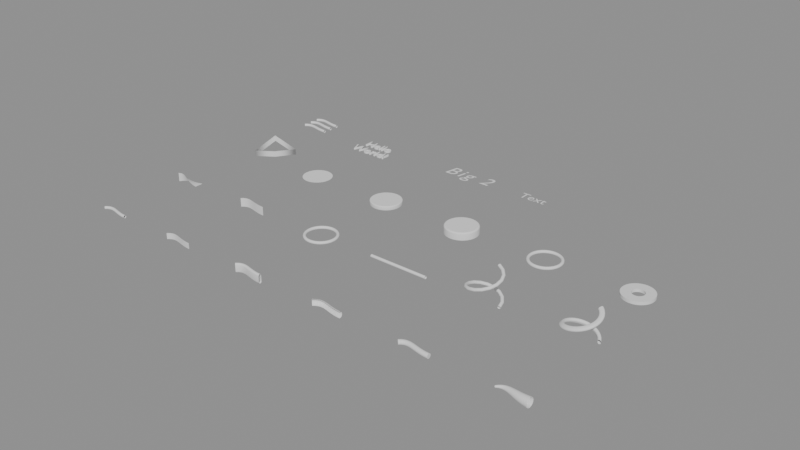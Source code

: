 # Source: curves.blend  (saved by Blender 5.1.30; exported with 4.5.12 LTS)
import bpy
from mathutils import Matrix  # noqa: F401  (used for matrix-valued properties, if any)

bpy.ops.wm.read_factory_settings(use_empty=True)
scene = bpy.context.scene
scene.name = 'Scene'

# ---- curves / text
cu_b_ziercurve = bpy.data.curves.new('BézierCurve', 'CURVE')
cu_b_ziercurve.dimensions = '3D'
_sp = cu_b_ziercurve.splines.new('BEZIER'); _sp.bezier_points.add(1)
_sp.bezier_points.foreach_set('co', [-1.0, 0.0, 0.0, 1.0, 0.0, 0.0])
_sp.bezier_points.foreach_set('handle_left', [-1.5, -0.5, 0.0, 0.0, 0.0, 0.0])
_sp.bezier_points.foreach_set('handle_right', [-0.5, 0.5, 0.0, 2.0, 0.0, 0.0])
for _p, _l, _r in zip(_sp.bezier_points, ['ALIGNED', 'ALIGNED'], ['ALIGNED', 'ALIGNED']): _p.handle_left_type = _l; _p.handle_right_type = _r
_sp.order_u = 0
_sp.order_v = 0
cu_b_ziercurve.use_path = True
cu_b_ziercurve.bevel_depth = 0.1
cu_b_ziercurve.fill_mode = 'FULL'
cu_b_ziercurve_001 = bpy.data.curves.new('BézierCurve.001', 'CURVE')
cu_b_ziercurve_001.dimensions = '3D'
_sp = cu_b_ziercurve_001.splines.new('BEZIER'); _sp.bezier_points.add(1)
_sp.bezier_points.foreach_set('co', [-1.0, 0.0, 0.0, 1.0, 0.0, 0.0])
_sp.bezier_points.foreach_set('handle_left', [-1.5, -0.5, 0.0, 0.0, 0.0, 0.0])
_sp.bezier_points.foreach_set('handle_right', [-0.5, 0.5, 0.0, 2.0, 0.0, 0.0])
for _p, _l, _r in zip(_sp.bezier_points, ['ALIGNED', 'ALIGNED'], ['ALIGNED', 'ALIGNED']): _p.handle_left_type = _l; _p.handle_right_type = _r
_sp.order_u = 0
_sp.order_v = 0
cu_b_ziercurve_001.use_path = True
cu_b_ziercurve_001.extrude = 0.2
cu_b_ziercurve_001.fill_mode = 'FULL'
cu_b_ziercurve_002 = bpy.data.curves.new('BézierCurve.002', 'CURVE')
cu_b_ziercurve_002.dimensions = '3D'
_sp = cu_b_ziercurve_002.splines.new('BEZIER'); _sp.bezier_points.add(1)
_sp.bezier_points.foreach_set('co', [-1.0, 0.0, 0.0, 1.0, 0.0, 0.0])
_sp.bezier_points.foreach_set('handle_left', [-1.5, -0.5, 0.0, 0.0, 0.0, 0.0])
_sp.bezier_points.foreach_set('handle_right', [-0.5, 0.5, 0.0, 2.0, 0.0, 0.0])
for _p, _l, _r in zip(_sp.bezier_points, ['ALIGNED', 'ALIGNED'], ['ALIGNED', 'ALIGNED']): _p.handle_left_type = _l; _p.handle_right_type = _r
_sp.order_u = 0
_sp.order_v = 0
cu_b_ziercurve_002.use_path = True
cu_b_ziercurve_002.bevel_resolution = 2
cu_b_ziercurve_002.extrude = 0.2
cu_b_ziercurve_002.bevel_depth = 0.1
cu_b_ziercurve_002.fill_mode = 'FULL'
cu_b_ziercurve_003 = bpy.data.curves.new('BézierCurve.003', 'CURVE')
cu_b_ziercurve_003.dimensions = '3D'
_sp = cu_b_ziercurve_003.splines.new('BEZIER'); _sp.bezier_points.add(1)
_sp.bezier_points.foreach_set('co', [-1.0, 0.0, 0.0, 1.0, 0.0, 0.0])
_sp.bezier_points.foreach_set('handle_left', [-1.5, -0.5, 0.0, 0.0, 0.0, 0.0])
_sp.bezier_points.foreach_set('handle_right', [-0.5, 0.5, 0.0, 2.0, 0.0, 0.0])
for _p, _l, _r in zip(_sp.bezier_points, ['ALIGNED', 'ALIGNED'], ['ALIGNED', 'ALIGNED']): _p.handle_left_type = _l; _p.handle_right_type = _r
_sp.order_u = 0
_sp.order_v = 0
cu_b_ziercurve_003.use_path = True
cu_b_ziercurve_003.bevel_depth = 0.2
cu_b_ziercurve_003.fill_mode = 'HALF'
cu_b_ziercurve_004 = bpy.data.curves.new('BézierCurve.004', 'CURVE')
cu_b_ziercurve_004.dimensions = '3D'
_sp = cu_b_ziercurve_004.splines.new('BEZIER'); _sp.bezier_points.add(1)
_sp.bezier_points.foreach_set('co', [-1.0, 0.0, 0.0, 1.0, 0.0, 0.0])
_sp.bezier_points.foreach_set('handle_left', [-1.5, -0.5, 0.0, 0.0, 0.0, 0.0])
_sp.bezier_points.foreach_set('handle_right', [-0.5, 0.5, 0.0, 2.0, 0.0, 0.0])
for _p, _l, _r in zip(_sp.bezier_points, ['ALIGNED', 'ALIGNED'], ['ALIGNED', 'ALIGNED']): _p.handle_left_type = _l; _p.handle_right_type = _r
_sp.order_u = 0
_sp.order_v = 0
cu_b_ziercurve_004.use_path = True
cu_b_ziercurve_004.bevel_depth = 0.15
cu_b_ziercurve_004.fill_mode = 'FULL'
cu_b_ziercurve_004.use_fill_caps = True
cu_b_ziercurve_005 = bpy.data.curves.new('BézierCurve.005', 'CURVE')
cu_b_ziercurve_005.dimensions = '3D'
_sp = cu_b_ziercurve_005.splines.new('BEZIER'); _sp.bezier_points.add(1)
_sp.bezier_points.foreach_set('co', [-1.0, 0.0, 0.0, 1.0, 0.0, 0.0])
_sp.bezier_points.foreach_set('handle_left', [-1.5, -0.5, 0.0, 0.0, 0.0, 0.0])
_sp.bezier_points.foreach_set('handle_right', [-0.5, 0.5, 0.0, 2.0, 0.0, 0.0])
for _p, _l, _r in zip(_sp.bezier_points, ['ALIGNED', 'ALIGNED'], ['ALIGNED', 'ALIGNED']): _p.handle_left_type = _l; _p.handle_right_type = _r
_sp.bezier_points.foreach_set('radius', [0.3, 1.5])
_sp.order_u = 0
_sp.order_v = 0
cu_b_ziercurve_005.use_path = True
cu_b_ziercurve_005.bevel_depth = 0.2
cu_b_ziercurve_005.fill_mode = 'FULL'
cu_b_ziercurve_006 = bpy.data.curves.new('BézierCurve.006', 'CURVE')
cu_b_ziercurve_006.dimensions = '3D'
_sp = cu_b_ziercurve_006.splines.new('BEZIER'); _sp.bezier_points.add(1)
_sp.bezier_points.foreach_set('co', [-1.0, 0.0, 0.0, 1.0, 0.0, 0.0])
_sp.bezier_points.foreach_set('handle_left', [-1.5, -0.5, 0.0, 0.0, 0.0, 0.0])
_sp.bezier_points.foreach_set('handle_right', [-0.5, 0.5, 0.0, 2.0, 0.0, 0.0])
for _p, _l, _r in zip(_sp.bezier_points, ['ALIGNED', 'ALIGNED'], ['ALIGNED', 'ALIGNED']): _p.handle_left_type = _l; _p.handle_right_type = _r
_sp.bezier_points.foreach_set('tilt', [0.0, 1.571])
_sp.order_u = 0
_sp.order_v = 0
cu_b_ziercurve_006.use_path = True
cu_b_ziercurve_006.extrude = 0.3
cu_b_ziercurve_006.fill_mode = 'FULL'
cu_b_ziercurve_007 = bpy.data.curves.new('BézierCurve.007', 'CURVE')
cu_b_ziercurve_007.dimensions = '3D'
_sp = cu_b_ziercurve_007.splines.new('BEZIER'); _sp.bezier_points.add(1)
_sp.bezier_points.foreach_set('co', [-1.0, 0.0, 0.0, 1.0, 0.0, 0.0])
_sp.bezier_points.foreach_set('handle_left', [-1.5, -0.5, 0.0, 0.0, 0.0, 0.0])
_sp.bezier_points.foreach_set('handle_right', [-0.5, 0.5, 0.0, 2.0, 0.0, 0.0])
for _p, _l, _r in zip(_sp.bezier_points, ['ALIGNED', 'ALIGNED'], ['ALIGNED', 'ALIGNED']): _p.handle_left_type = _l; _p.handle_right_type = _r
_sp.order_u = 0
_sp.order_v = 0
cu_b_ziercurve_007.use_path = True
cu_b_ziercurve_007.extrude = 0.3
cu_b_ziercurve_007.fill_mode = 'FULL'
cu_b_ziercurve_007.twist_mode = 'Z_UP'
cu_nurbscircle = bpy.data.curves.new('NurbsCircle', 'CURVE')
cu_nurbscircle.dimensions = '3D'
_sp = cu_nurbscircle.splines.new('NURBS'); _sp.points.add(7)
_sp.points.foreach_set('co', [0.0, -1.0, 0.0, 1.0, -1.0, -1.0, 0.0, 0.7071, -1.0, 0.0, 0.0, 1.0, -1.0, 1.0, 0.0, 0.7071, 0.0, 1.0, 0.0, 1.0, 1.0, 1.0, 0.0, 0.7071, 1.0, 0.0, 0.0, 1.0, 1.0, -1.0, 0.0, 0.7071])
_sp.order_u = 3
_sp.order_v = 0
_sp.use_cyclic_u = True
_sp.use_endpoint_u = True
_sp.use_bezier_u = True
cu_nurbscircle.use_path = True
cu_nurbscircle.bevel_depth = 0.1
cu_nurbscircle.fill_mode = 'FULL'
cu_nurbspath = bpy.data.curves.new('NurbsPath', 'CURVE')
cu_nurbspath.dimensions = '3D'
_sp = cu_nurbspath.splines.new('NURBS'); _sp.points.add(4)
_sp.points.foreach_set('co', [-2.0, 0.0, 0.0, 1.0, -1.0, 0.0, 0.0, 1.0, 0.0, 0.0, 0.0, 1.0, 1.0, 0.0, 0.0, 1.0, 2.0, 0.0, 0.0, 1.0])
_sp.order_u = 5
_sp.order_v = 0
_sp.use_endpoint_u = True
cu_nurbspath.use_path = True
cu_nurbspath.bevel_resolution = 2
cu_nurbspath.bevel_depth = 0.1
cu_nurbspath.fill_mode = 'FULL'
cu_polyhelix = bpy.data.curves.new('PolyHelix', 'CURVE')
cu_polyhelix.dimensions = '3D'
_sp = cu_polyhelix.splines.new('POLY'); _sp.points.add(19)
_sp.points.foreach_set('co', [1.0, 0.0, 0.0, 1.0, 0.9211, 0.3894, 0.1, 1.0, 0.6967, 0.7174, 0.2, 1.0, 0.3624, 0.932, 0.3, 1.0, -0.0292, 0.9996, 0.4, 1.0, -0.4161, 0.9093, 0.5, 1.0, -0.7374, 0.6755, 0.6, 1.0, -0.9422, 0.335, 0.7, 1.0, -0.9983, -0.05837, 0.8, 1.0, -0.8968, -0.4425, 0.9, 1.0, -0.6536, -0.7568, 1.0, 1.0, -0.3073, -0.9516, 1.1, 1.0, 0.0875, -0.9962, 1.2, 1.0, 0.4685, -0.8835, 1.3, 1.0, 0.7756, -0.6313, 1.4, 1.0, 0.9602, -0.2794, 1.5, 1.0, 0.9932, 0.1165, 1.6, 1.0, 0.8694, 0.4941, 1.7, 1.0, 0.6084, 0.7937, 1.8, 1.0, 0.2513, 0.9679, 1.9, 1.0])
cu_polyhelix.bevel_depth = 0.1
cu_polyhelix.fill_mode = 'FULL'
cu_nurbshelix = bpy.data.curves.new('NurbsHelix', 'CURVE')
cu_nurbshelix.dimensions = '3D'
_sp = cu_nurbshelix.splines.new('NURBS'); _sp.points.add(19)
_sp.points.foreach_set('co', [1.0, 0.0, 0.0, 1.0, 0.9211, 0.3894, 0.1, 1.0, 0.6967, 0.7174, 0.2, 1.0, 0.3624, 0.932, 0.3, 1.0, -0.0292, 0.9996, 0.4, 1.0, -0.4161, 0.9093, 0.5, 1.0, -0.7374, 0.6755, 0.6, 1.0, -0.9422, 0.335, 0.7, 1.0, -0.9983, -0.05837, 0.8, 1.0, -0.8968, -0.4425, 0.9, 1.0, -0.6536, -0.7568, 1.0, 1.0, -0.3073, -0.9516, 1.1, 1.0, 0.0875, -0.9962, 1.2, 1.0, 0.4685, -0.8835, 1.3, 1.0, 0.7756, -0.6313, 1.4, 1.0, 0.9602, -0.2794, 1.5, 1.0, 0.9932, 0.1165, 1.6, 1.0, 0.8694, 0.4941, 1.7, 1.0, 0.6084, 0.7937, 1.8, 1.0, 0.2513, 0.9679, 1.9, 1.0])
cu_nurbshelix.extrude = 0.05
cu_nurbshelix.bevel_depth = 0.1
cu_nurbshelix.fill_mode = 'FULL'
cu_polyloop = bpy.data.curves.new('PolyLoop', 'CURVE')
cu_polyloop.dimensions = '3D'
_sp = cu_polyloop.splines.new('POLY'); _sp.points.add(3)
_sp.points.foreach_set('co', [0.0, 0.0, 0.0, 1.0, 2.0, 0.0, 0.5, 1.0, 2.0, 2.0, 0.0, 1.0, 0.0, 2.0, 0.5, 1.0])
_sp.use_cyclic_u = True
cu_polyloop.extrude = 0.2
cu_polyloop.fill_mode = 'FULL'
cu_b_ziercircle = bpy.data.curves.new('BézierCircle', 'CURVE')
cu_b_ziercircle.dimensions = '2D'
_sp = cu_b_ziercircle.splines.new('BEZIER'); _sp.bezier_points.add(3)
_sp.bezier_points.foreach_set('co', [-1.0, 0.0, 0.0, 0.0, 1.0, 0.0, 1.0, 0.0, 0.0, 0.0, -1.0, 0.0])
_sp.bezier_points.foreach_set('handle_left', [-1.0, -0.5521, 0.0, -0.5521, 1.0, 0.0, 1.0, 0.5521, 0.0, 0.5521, -1.0, 0.0])
_sp.bezier_points.foreach_set('handle_right', [-1.0, 0.5521, 0.0, 0.5521, 1.0, 0.0, 1.0, -0.5521, 0.0, -0.5521, -1.0, 0.0])
for _p, _l, _r in zip(_sp.bezier_points, ['AUTO', 'AUTO', 'AUTO', 'AUTO'], ['AUTO', 'AUTO', 'AUTO', 'AUTO']): _p.handle_left_type = _l; _p.handle_right_type = _r
_sp.order_u = 0
_sp.order_v = 0
_sp.use_cyclic_u = True
cu_b_ziercircle.use_path = True
cu_b_ziercircle.fill_mode = 'BOTH'
cu_b_ziercircle_001 = bpy.data.curves.new('BézierCircle.001', 'CURVE')
cu_b_ziercircle_001.dimensions = '2D'
_sp = cu_b_ziercircle_001.splines.new('BEZIER'); _sp.bezier_points.add(3)
_sp.bezier_points.foreach_set('co', [-1.0, 0.0, 0.0, 0.0, 1.0, 0.0, 1.0, 0.0, 0.0, 0.0, -1.0, 0.0])
_sp.bezier_points.foreach_set('handle_left', [-1.0, -0.5521, 0.0, -0.5521, 1.0, 0.0, 1.0, 0.5521, 0.0, 0.5521, -1.0, 0.0])
_sp.bezier_points.foreach_set('handle_right', [-1.0, 0.5521, 0.0, 0.5521, 1.0, 0.0, 1.0, -0.5521, 0.0, -0.5521, -1.0, 0.0])
for _p, _l, _r in zip(_sp.bezier_points, ['AUTO', 'AUTO', 'AUTO', 'AUTO'], ['AUTO', 'AUTO', 'AUTO', 'AUTO']): _p.handle_left_type = _l; _p.handle_right_type = _r
_sp.order_u = 0
_sp.order_v = 0
_sp.use_cyclic_u = True
cu_b_ziercircle_001.use_path = True
cu_b_ziercircle_001.bevel_resolution = 2
cu_b_ziercircle_001.extrude = 0.1
cu_b_ziercircle_001.bevel_depth = 0.05
cu_b_ziercircle_001.fill_mode = 'BOTH'
cu_b_ziercircle_002 = bpy.data.curves.new('BézierCircle.002', 'CURVE')
cu_b_ziercircle_002.dimensions = '2D'
_sp = cu_b_ziercircle_002.splines.new('BEZIER'); _sp.bezier_points.add(3)
_sp.bezier_points.foreach_set('co', [-1.0, 0.0, 0.0, 0.0, 1.0, 0.0, 1.0, 0.0, 0.0, 0.0, -1.0, 0.0])
_sp.bezier_points.foreach_set('handle_left', [-1.0, -0.5521, 0.0, -0.5521, 1.0, 0.0, 1.0, 0.5521, 0.0, 0.5521, -1.0, 0.0])
_sp.bezier_points.foreach_set('handle_right', [-1.0, 0.5521, 0.0, 0.5521, 1.0, 0.0, 1.0, -0.5521, 0.0, -0.5521, -1.0, 0.0])
for _p, _l, _r in zip(_sp.bezier_points, ['AUTO', 'AUTO', 'AUTO', 'AUTO'], ['AUTO', 'AUTO', 'AUTO', 'AUTO']): _p.handle_left_type = _l; _p.handle_right_type = _r
_sp.order_u = 0
_sp.order_v = 0
_sp.use_cyclic_u = True
cu_b_ziercircle_002.use_path = True
cu_b_ziercircle_002.extrude = 0.2
cu_b_ziercircle_002.bevel_depth = 0.1
cu_b_ziercircle_002.fill_mode = 'FRONT'
cu_b_ziercircle_003 = bpy.data.curves.new('BézierCircle.003', 'CURVE')
cu_b_ziercircle_003.dimensions = '2D'
_sp = cu_b_ziercircle_003.splines.new('BEZIER'); _sp.bezier_points.add(3)
_sp.bezier_points.foreach_set('co', [-1.0, 0.0, 0.0, 0.0, 1.0, 0.0, 1.0, 0.0, 0.0, 0.0, -1.0, 0.0])
_sp.bezier_points.foreach_set('handle_left', [-1.0, -0.5521, 0.0, -0.5521, 1.0, 0.0, 1.0, 0.5521, 0.0, 0.5521, -1.0, 0.0])
_sp.bezier_points.foreach_set('handle_right', [-1.0, 0.5521, 0.0, 0.5521, 1.0, 0.0, 1.0, -0.5521, 0.0, -0.5521, -1.0, 0.0])
for _p, _l, _r in zip(_sp.bezier_points, ['AUTO', 'AUTO', 'AUTO', 'AUTO'], ['AUTO', 'AUTO', 'AUTO', 'AUTO']): _p.handle_left_type = _l; _p.handle_right_type = _r
_sp.order_u = 0
_sp.order_v = 0
_sp.use_cyclic_u = True
cu_b_ziercircle_003.use_path = True
cu_b_ziercircle_003.bevel_depth = 0.1
cu_b_ziercircle_004 = bpy.data.curves.new('BézierCircle.004', 'CURVE')
cu_b_ziercircle_004.dimensions = '2D'
_sp = cu_b_ziercircle_004.splines.new('BEZIER'); _sp.bezier_points.add(3)
_sp.bezier_points.foreach_set('co', [-1.0, 0.0, 0.0, 0.0, 1.0, 0.0, 1.0, 0.0, 0.0, 0.0, -1.0, 0.0])
_sp.bezier_points.foreach_set('handle_left', [-1.0, -0.5521, 0.0, -0.5521, 1.0, 0.0, 1.0, 0.5521, 0.0, 0.5521, -1.0, 0.0])
_sp.bezier_points.foreach_set('handle_right', [-1.0, 0.5521, 0.0, 0.5521, 1.0, 0.0, 1.0, -0.5521, 0.0, -0.5521, -1.0, 0.0])
for _p, _l, _r in zip(_sp.bezier_points, ['AUTO', 'AUTO', 'AUTO', 'AUTO'], ['AUTO', 'AUTO', 'AUTO', 'AUTO']): _p.handle_left_type = _l; _p.handle_right_type = _r
_sp.order_u = 0
_sp.order_v = 0
_sp.use_cyclic_u = True
_sp = cu_b_ziercircle_004.splines.new('BEZIER'); _sp.bezier_points.add(3)
_sp.bezier_points.foreach_set('co', [-0.4, 0.0, 0.0, 0.0, 0.4, 0.0, 0.4, 0.0, 0.0, 0.0, -0.4, 0.0])
_sp.bezier_points.foreach_set('handle_left', [-0.4, -0.2209, 0.0, -0.2209, 0.4, 0.0, 0.4, 0.2209, 0.0, 0.2209, -0.4, 0.0])
_sp.bezier_points.foreach_set('handle_right', [-0.4, 0.2209, 0.0, 0.2209, 0.4, 0.0, 0.4, -0.2209, 0.0, -0.2209, -0.4, 0.0])
for _p, _l, _r in zip(_sp.bezier_points, ['AUTO', 'AUTO', 'AUTO', 'AUTO'], ['AUTO', 'AUTO', 'AUTO', 'AUTO']): _p.handle_left_type = _l; _p.handle_right_type = _r
_sp.use_cyclic_u = True
cu_b_ziercircle_004.use_path = True
cu_b_ziercircle_004.extrude = 0.1
cu_b_ziercircle_004.fill_mode = 'BOTH'
cu_b_ziercurve_008 = bpy.data.curves.new('BézierCurve.008', 'CURVE')
cu_b_ziercurve_008.dimensions = '3D'
_sp = cu_b_ziercurve_008.splines.new('BEZIER'); _sp.bezier_points.add(1)
_sp.bezier_points.foreach_set('co', [-1.0, 0.0, 0.0, 1.0, 0.0, 0.0])
_sp.bezier_points.foreach_set('handle_left', [-1.5, -0.5, 0.0, 0.0, 0.0, 0.0])
_sp.bezier_points.foreach_set('handle_right', [-0.5, 0.5, 0.0, 2.0, 0.0, 0.0])
for _p, _l, _r in zip(_sp.bezier_points, ['ALIGNED', 'ALIGNED'], ['ALIGNED', 'ALIGNED']): _p.handle_left_type = _l; _p.handle_right_type = _r
_sp.order_u = 0
_sp.order_v = 0
cu_b_ziercurve_008.use_path = True
cu_b_ziercurve_008.bevel_depth = 0.1
cu_b_ziercurve_008.fill_mode = 'FULL'
txt_text = bpy.data.curves.new('Text', 'FONT')
txt_text.dimensions = '2D'
txt_text.body = 'Hello\nWorld!'
txt_text.extrude = 0.05
txt_text.bevel_depth = 0.01
txt_text.align_x = 'CENTER'
txt_text_001 = bpy.data.curves.new('Text.001', 'FONT')
txt_text_001.dimensions = '2D'
txt_text_001.body = 'Big 2'
txt_text_001.size = 1.5
txt_text_001.space_character = 1.2
txt_text_001.shear = 0.2
txt_text_002 = bpy.data.curves.new('Text.002', 'FONT')
txt_text_002.dimensions = '2D'
txt_text_002.body = 'Text'

# ---- objects
ob_beziertube = bpy.data.objects.new('BezierTube', cu_b_ziercurve)
ob_bezierribbon = bpy.data.objects.new('BezierRibbon', cu_b_ziercurve_001)
ob_bezierstadium = bpy.data.objects.new('BezierStadium', cu_b_ziercurve_002)
ob_bezierhalf = bpy.data.objects.new('BezierHalf', cu_b_ziercurve_003)
ob_beziercaps = bpy.data.objects.new('BezierCaps', cu_b_ziercurve_004)
ob_beziertapered = bpy.data.objects.new('BezierTapered', cu_b_ziercurve_005)
ob_beziertilted = bpy.data.objects.new('BezierTilted', cu_b_ziercurve_006)
ob_bezierzup = bpy.data.objects.new('BezierZUp', cu_b_ziercurve_007)
ob_nurbscircletube = bpy.data.objects.new('NurbsCircleTube', cu_nurbscircle)
ob_nurbspathtube = bpy.data.objects.new('NurbsPathTube', cu_nurbspath)
ob_polyhelix = bpy.data.objects.new('PolyHelix', cu_polyhelix)
ob_nurbshelix = bpy.data.objects.new('NurbsHelix', cu_nurbshelix)
ob_polyloop = bpy.data.objects.new('PolyLoop', cu_polyloop)
ob_disc = bpy.data.objects.new('Disc', cu_b_ziercircle)
ob_coin = bpy.data.objects.new('Coin', cu_b_ziercircle_001)
ob_frontonly = bpy.data.objects.new('FrontOnly', cu_b_ziercircle_002)
ob_ring2d = bpy.data.objects.new('Ring2D', cu_b_ziercircle_003)
ob_washer = bpy.data.objects.new('Washer', cu_b_ziercircle_004)
ob_curvearray = bpy.data.objects.new('CurveArray', cu_b_ziercurve_008)
ob_text = bpy.data.objects.new('Text', txt_text)
ob_flattext = bpy.data.objects.new('FlatText', txt_text_001)
ob_builtintext = bpy.data.objects.new('BuiltinText', txt_text_002)
ob_mball = bpy.data.objects.new('Mball', None)
ob_mball_001 = bpy.data.objects.new('Mball.001', None)
ob_blob = bpy.data.objects.new('Blob', None)

# ---- transforms, parenting, visibility, modifiers, constraints
ob_beziertube.location = (0.0, 0.0, 0.0)
ob_bezierribbon.location = (6.0, 0.0, 0.0)
ob_bezierstadium.location = (12.0, 0.0, 0.0)
ob_bezierhalf.location = (18.0, 0.0, 0.0)
ob_beziercaps.location = (24.0, 0.0, 0.0)
ob_beziertapered.location = (30.0, 0.0, 0.0)
ob_beziertilted.location = (0.0, 6.0, 0.0)
ob_bezierzup.location = (6.0, 6.0, 0.0)
ob_nurbscircletube.location = (12.0, 6.0, 0.0)
ob_nurbspathtube.location = (18.0, 6.0, 0.0)
ob_polyhelix.location = (24.0, 6.0, 0.0)
ob_nurbshelix.location = (30.0, 6.0, 0.0)
ob_polyloop.location = (0.0, 12.0, 0.0)
ob_disc.location = (6.0, 12.0, 0.0)
ob_coin.location = (12.0, 12.0, 0.0)
ob_frontonly.location = (18.0, 12.0, 0.0)
ob_ring2d.location = (24.0, 12.0, 0.0)
ob_washer.location = (30.0, 12.0, 0.0)
ob_curvearray.location = (0.0, 18.0, 0.0)
_m = ob_curvearray.modifiers.new('Array', 'ARRAY')
_m.count = 3
_m.relative_offset_displace = (0.0, 1.5, 0.0)
ob_text.location = (6.0, 18.0, 0.0)
ob_flattext.location = (12.0, 18.0, 0.0)
ob_builtintext.location = (18.0, 18.0, 0.0)
ob_mball.location = (24.0, 18.0, 0.0)
ob_mball.empty_image_offset = (0.0, 0.0)
ob_mball_001.location = (24.0, 19.3, 0.3)
ob_mball_001.empty_image_offset = (0.0, 0.0)
ob_blob.location = (30.0, 18.0, 0.0)
ob_blob.empty_image_offset = (0.0, 0.0)

# ---- collection membership
scene.collection.objects.link(ob_beziertube)
scene.collection.objects.link(ob_bezierribbon)
scene.collection.objects.link(ob_bezierstadium)
scene.collection.objects.link(ob_bezierhalf)
scene.collection.objects.link(ob_beziercaps)
scene.collection.objects.link(ob_beziertapered)
scene.collection.objects.link(ob_beziertilted)
scene.collection.objects.link(ob_bezierzup)
scene.collection.objects.link(ob_nurbscircletube)
scene.collection.objects.link(ob_nurbspathtube)
scene.collection.objects.link(ob_polyhelix)
scene.collection.objects.link(ob_nurbshelix)
scene.collection.objects.link(ob_polyloop)
scene.collection.objects.link(ob_disc)
scene.collection.objects.link(ob_coin)
scene.collection.objects.link(ob_frontonly)
scene.collection.objects.link(ob_ring2d)
scene.collection.objects.link(ob_washer)
scene.collection.objects.link(ob_curvearray)
scene.collection.objects.link(ob_text)
scene.collection.objects.link(ob_flattext)
scene.collection.objects.link(ob_builtintext)
scene.collection.objects.link(ob_mball)
scene.collection.objects.link(ob_mball_001)
scene.collection.objects.link(ob_blob)

# ---- scene / render settings (as saved in the file)
scene.frame_start = 1; scene.frame_end = 250; scene.frame_set(1)
scene.render.engine = 'BLENDER_EEVEE_NEXT'
scene.render.bake_bias = 0.0
scene.render.bake_samples = 0
scene.cycles.sampling_pattern = 'TABULATED_SOBOL'
scene.eevee.use_volume_custom_range = False
bpy.context.view_layer.update()

# ---- added for rendering (the .blend has no active camera and no usable light): camera, sun + grey world if the file has none
cam_auto = bpy.data.cameras.new('AutoCamera')
cam_auto.lens = 50.0
cam_auto.sensor_width = 36.0
cam_auto.clip_end = 1000.0
ob_auto_camera = bpy.data.objects.new('AutoCamera', cam_auto)
scene.collection.objects.link(ob_auto_camera)
ob_auto_camera.location = (53.3678, -36.2691, 30.8693)
ob_auto_camera.rotation_euler = (1.09748, -7.21219e-08, 0.694738)
scene.camera = ob_auto_camera
light_auto_sun = bpy.data.lights.new('AutoSun', 'SUN')
light_auto_sun.energy = 3.0
light_auto_sun.angle = 0.0523599
ob_auto_sun = bpy.data.objects.new('AutoSun', light_auto_sun)
scene.collection.objects.link(ob_auto_sun)
ob_auto_sun.rotation_euler = (0.872665, 0.174533, 0.523599)
if scene.world is None:
    world_auto = bpy.data.worlds.new('AutoWorld')
    world_auto.color = (0.3, 0.3, 0.3)
    scene.world = world_auto
bpy.context.view_layer.update()
